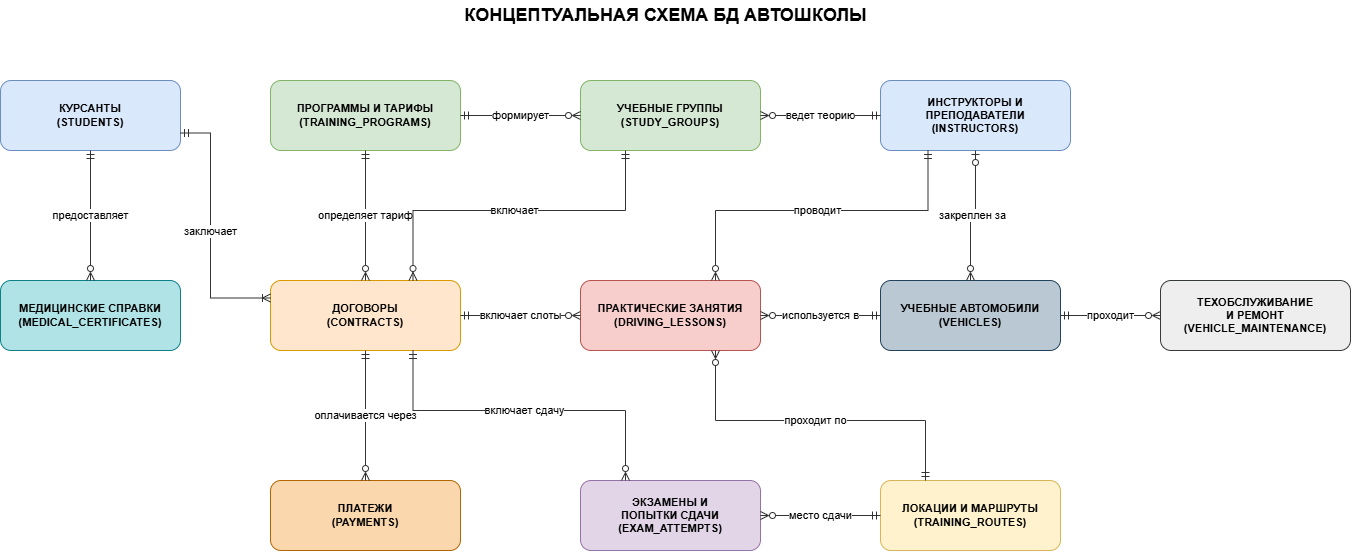

The diagram above was exported from draw.io. Its source (the exported page's mxGraphModel, read from the mxfile embedded in the PNG):
<mxGraphModel dx="1261" dy="692" grid="1" gridSize="10" guides="1" tooltips="1" connect="1" arrows="1" fold="1" page="0" pageScale="1" pageWidth="827" pageHeight="1169" math="0" shadow="0">
  <root>
    <mxCell id="0" />
    <mxCell id="1" parent="0" />
    <mxCell id="title" parent="1" style="text;html=1;align=center;verticalAlign=middle;resizable=0;points=[];autosize=1;strokeColor=none;fillColor=none;fontSize=18;fontStyle=1;fontFamily=Helvetica;" value="КОНЦЕПТУАЛЬНАЯ СХЕМА БД АВТОШКОЛЫ" vertex="1">
      <mxGeometry height="30" width="450" x="550" y="40" as="geometry" />
    </mxCell>
    <mxCell id="students" parent="1" style="rounded=1;whiteSpace=wrap;html=1;fillColor=#dae8fc;strokeColor=#6c8ebf;fontStyle=1;fontSize=11;fontFamily=Helvetica;" value="КУРСАНТЫ&#10;(STUDENTS)" vertex="1">
      <mxGeometry height="70" width="180" x="110" y="120" as="geometry" />
    </mxCell>
    <mxCell id="programs" parent="1" style="rounded=1;whiteSpace=wrap;html=1;fillColor=#d5e8d4;strokeColor=#82b366;fontStyle=1;fontSize=11;fontFamily=Helvetica;" value="ПРОГРАММЫ И ТАРИФЫ&#10;(TRAINING_PROGRAMS)" vertex="1">
      <mxGeometry height="70" width="190" x="380" y="120" as="geometry" />
    </mxCell>
    <mxCell id="groups" parent="1" style="rounded=1;whiteSpace=wrap;html=1;fillColor=#d5e8d4;strokeColor=#82b366;fontStyle=1;fontSize=11;fontFamily=Helvetica;" value="УЧЕБНЫЕ ГРУППЫ&#10;(STUDY_GROUPS)" vertex="1">
      <mxGeometry height="70" width="180" x="690" y="120" as="geometry" />
    </mxCell>
    <mxCell id="instructors" parent="1" style="rounded=1;whiteSpace=wrap;html=1;fillColor=#dae8fc;strokeColor=#6c8ebf;fontStyle=1;fontSize=11;fontFamily=Helvetica;" value="ИНСТРУКТОРЫ И&#10;ПРЕПОДАВАТЕЛИ&#10;(INSTRUCTORS)" vertex="1">
      <mxGeometry height="70" width="190" x="990" y="120" as="geometry" />
    </mxCell>
    <mxCell id="med_certs" parent="1" style="rounded=1;whiteSpace=wrap;html=1;fillColor=#b0e3e6;strokeColor=#0e8088;fontStyle=1;fontSize=11;fontFamily=Helvetica;" value="МЕДИЦИНСКИЕ СПРАВКИ&#10;(MEDICAL_CERTIFICATES)" vertex="1">
      <mxGeometry height="70" width="180" x="110" y="320" as="geometry" />
    </mxCell>
    <mxCell id="contracts" parent="1" style="rounded=1;whiteSpace=wrap;html=1;fillColor=#ffe6cc;strokeColor=#d79b00;fontStyle=1;fontSize=11;fontFamily=Helvetica;" value="ДОГОВОРЫ&#10;(CONTRACTS)" vertex="1">
      <mxGeometry height="70" width="190" x="380" y="320" as="geometry" />
    </mxCell>
    <mxCell id="lessons" parent="1" style="rounded=1;whiteSpace=wrap;html=1;fillColor=#f8cecc;strokeColor=#b85450;fontStyle=1;fontSize=11;fontFamily=Helvetica;" value="ПРАКТИЧЕСКИЕ ЗАНЯТИЯ&#10;(DRIVING_LESSONS)" vertex="1">
      <mxGeometry height="70" width="180" x="690" y="320" as="geometry" />
    </mxCell>
    <mxCell id="vehicles" parent="1" style="rounded=1;whiteSpace=wrap;html=1;fillColor=#bac8d3;strokeColor=#23445d;fontStyle=1;fontSize=11;fontFamily=Helvetica;" value="УЧЕБНЫЕ АВТОМОБИЛИ&#10;(VEHICLES)" vertex="1">
      <mxGeometry height="70" width="180" x="990" y="320" as="geometry" />
    </mxCell>
    <mxCell id="maintenance" parent="1" style="rounded=1;whiteSpace=wrap;html=1;fillColor=#eeeeee;strokeColor=#36393d;fontStyle=1;fontSize=11;fontFamily=Helvetica;" value="ТЕХОБСЛУЖИВАНИЕ&#10;И РЕМОНТ&#10;(VEHICLE_MAINTENANCE)" vertex="1">
      <mxGeometry height="70" width="190" x="1270" y="320" as="geometry" />
    </mxCell>
    <mxCell id="payments" parent="1" style="rounded=1;whiteSpace=wrap;html=1;fillColor=#fad7ac;strokeColor=#b46504;fontStyle=1;fontSize=11;fontFamily=Helvetica;" value="ПЛАТЕЖИ&#10;(PAYMENTS)" vertex="1">
      <mxGeometry height="70" width="190" x="380" y="520" as="geometry" />
    </mxCell>
    <mxCell id="exams" parent="1" style="rounded=1;whiteSpace=wrap;html=1;fillColor=#e1d5e7;strokeColor=#9673a6;fontStyle=1;fontSize=11;fontFamily=Helvetica;" value="ЭКЗАМЕНЫ И&#10;ПОПЫТКИ СДАЧИ&#10;(EXAM_ATTEMPTS)" vertex="1">
      <mxGeometry height="70" width="180" x="690" y="520" as="geometry" />
    </mxCell>
    <mxCell id="routes" parent="1" style="rounded=1;whiteSpace=wrap;html=1;fillColor=#fff2cc;strokeColor=#d6b656;fontStyle=1;fontSize=11;fontFamily=Helvetica;" value="ЛОКАЦИИ И МАРШРУТЫ&#10;(TRAINING_ROUTES)" vertex="1">
      <mxGeometry height="70" width="180" x="990" y="520" as="geometry" />
    </mxCell>
    <mxCell id="e1" edge="1" parent="1" source="students" style="edgeStyle=orthogonalEdgeStyle;rounded=0;html=1;startArrow=ERmandOne;startFill=0;endArrow=ERzeroToMany;endFill=0;strokeColor=#333333;fontSize=11;" target="med_certs" value="предоставляет">
      <mxGeometry relative="1" as="geometry" />
    </mxCell>
    <mxCell id="e2" edge="1" parent="1" source="students" style="edgeStyle=orthogonalEdgeStyle;rounded=0;html=1;startArrow=ERmandOne;startFill=0;endArrow=ERoneToMany;endFill=0;strokeColor=#333333;fontSize=11;exitX=1;exitY=0.75;entryX=0;entryY=0.25;" target="contracts" value="заключает">
      <mxGeometry relative="1" as="geometry">
        <Array as="points">
          <mxPoint x="320" y="173" />
          <mxPoint x="320" y="338" />
        </Array>
      </mxGeometry>
    </mxCell>
    <mxCell id="e3" edge="1" parent="1" source="programs" style="edgeStyle=orthogonalEdgeStyle;rounded=0;html=1;startArrow=ERmandOne;startFill=0;endArrow=ERzeroToMany;endFill=0;strokeColor=#333333;fontSize=11;" target="groups" value="формирует">
      <mxGeometry relative="1" as="geometry" />
    </mxCell>
    <mxCell id="e4" edge="1" parent="1" source="programs" style="edgeStyle=orthogonalEdgeStyle;rounded=0;html=1;startArrow=ERmandOne;startFill=0;endArrow=ERzeroToMany;endFill=0;strokeColor=#333333;fontSize=11;" target="contracts" value="определяет тариф">
      <mxGeometry relative="1" as="geometry" />
    </mxCell>
    <mxCell id="e5" edge="1" parent="1" source="instructors" style="edgeStyle=orthogonalEdgeStyle;rounded=0;html=1;startArrow=ERmandOne;startFill=0;endArrow=ERzeroToMany;endFill=0;strokeColor=#333333;fontSize=11;" target="groups" value="ведет теорию">
      <mxGeometry relative="1" as="geometry" />
    </mxCell>
    <mxCell id="e6" edge="1" parent="1" source="groups" style="edgeStyle=orthogonalEdgeStyle;rounded=0;html=1;startArrow=ERmandOne;startFill=0;endArrow=ERzeroToMany;endFill=0;strokeColor=#333333;fontSize=11;exitX=0.25;exitY=1;entryX=0.75;entryY=0;" target="contracts" value="включает">
      <mxGeometry relative="1" as="geometry">
        <Array as="points">
          <mxPoint x="735" y="250" />
          <mxPoint x="523" y="250" />
        </Array>
      </mxGeometry>
    </mxCell>
    <mxCell id="e7" edge="1" parent="1" source="contracts" style="edgeStyle=orthogonalEdgeStyle;rounded=0;html=1;startArrow=ERmandOne;startFill=0;endArrow=ERzeroToMany;endFill=0;strokeColor=#333333;fontSize=11;" target="payments" value="оплачивается через">
      <mxGeometry relative="1" as="geometry" />
    </mxCell>
    <mxCell id="e8" edge="1" parent="1" source="contracts" style="edgeStyle=orthogonalEdgeStyle;rounded=0;html=1;startArrow=ERmandOne;startFill=0;endArrow=ERzeroToMany;endFill=0;strokeColor=#333333;fontSize=11;" target="lessons" value="включает слоты">
      <mxGeometry relative="1" as="geometry" />
    </mxCell>
    <mxCell id="e9" edge="1" parent="1" source="contracts" style="edgeStyle=orthogonalEdgeStyle;rounded=0;html=1;startArrow=ERmandOne;startFill=0;endArrow=ERzeroToMany;endFill=0;strokeColor=#333333;fontSize=11;exitX=0.75;exitY=1;entryX=0.25;entryY=0;" target="exams" value="включает сдачу">
      <mxGeometry relative="1" as="geometry">
        <Array as="points">
          <mxPoint x="523" y="450" />
          <mxPoint x="735" y="450" />
        </Array>
      </mxGeometry>
    </mxCell>
    <mxCell id="e10" edge="1" parent="1" source="instructors" style="edgeStyle=orthogonalEdgeStyle;rounded=0;html=1;startArrow=ERmandOne;startFill=0;endArrow=ERzeroToMany;endFill=0;strokeColor=#333333;fontSize=11;exitX=0.25;exitY=1;entryX=0.75;entryY=0;" target="lessons" value="проводит">
      <mxGeometry relative="1" as="geometry">
        <Array as="points">
          <mxPoint x="1038" y="250" />
          <mxPoint x="825" y="250" />
        </Array>
      </mxGeometry>
    </mxCell>
    <mxCell id="e11" edge="1" parent="1" source="instructors" style="edgeStyle=orthogonalEdgeStyle;rounded=0;html=1;startArrow=ERzeroToOne;startFill=0;endArrow=ERzeroToMany;endFill=0;strokeColor=#333333;fontSize=11;" target="vehicles" value="закреплен за">
      <mxGeometry relative="1" as="geometry" />
    </mxCell>
    <mxCell id="e12" edge="1" parent="1" source="vehicles" style="edgeStyle=orthogonalEdgeStyle;rounded=0;html=1;startArrow=ERmandOne;startFill=0;endArrow=ERzeroToMany;endFill=0;strokeColor=#333333;fontSize=11;" target="lessons" value="используется в">
      <mxGeometry relative="1" as="geometry" />
    </mxCell>
    <mxCell id="e13" edge="1" parent="1" source="vehicles" style="edgeStyle=orthogonalEdgeStyle;rounded=0;html=1;startArrow=ERmandOne;startFill=0;endArrow=ERzeroToMany;endFill=0;strokeColor=#333333;fontSize=11;" target="maintenance" value="проходит">
      <mxGeometry relative="1" as="geometry" />
    </mxCell>
    <mxCell id="e14" edge="1" parent="1" source="routes" style="edgeStyle=orthogonalEdgeStyle;rounded=0;html=1;startArrow=ERmandOne;startFill=0;endArrow=ERzeroToMany;endFill=0;strokeColor=#333333;fontSize=11;exitX=0.25;exitY=0;entryX=0.75;entryY=1;" target="lessons" value="проходит по">
      <mxGeometry relative="1" as="geometry">
        <Array as="points">
          <mxPoint x="1035" y="460" />
          <mxPoint x="825" y="460" />
        </Array>
      </mxGeometry>
    </mxCell>
    <mxCell id="e15" edge="1" parent="1" source="routes" style="edgeStyle=orthogonalEdgeStyle;rounded=0;html=1;startArrow=ERmandOne;startFill=0;endArrow=ERzeroToMany;endFill=0;strokeColor=#333333;fontSize=11;" target="exams" value="место сдачи">
      <mxGeometry relative="1" as="geometry" />
    </mxCell>
  </root>
</mxGraphModel>